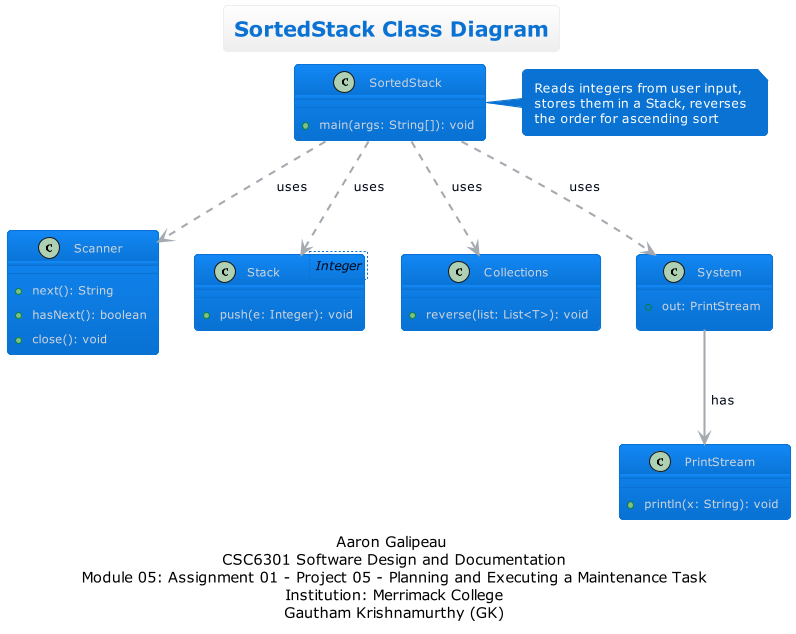

The diagram above was rendered by PlantUML. Its source (embedded in the PNG):
@startuml
!theme cloudscape-design
title SortedStack Class Diagram
caption Aaron Galipeau\n CSC6301 Software Design and Documentation\n Module 05: Assignment 01 - Project 05 - Planning and Executing a Maintenance Task\n Institution: Merrimack College\n Gautham Krishnamurthy (GK)
skinparam BorderPadding 30

class SortedStack {
    +main(args: String[]): void
}
class Scanner {
    +next(): String
    +hasNext(): boolean
    +close(): void
}
class Stack<Integer> {
    +push(e: Integer): void
}
class Collections {
    +reverse(list: List<T>): void
}
class System {
    +out: PrintStream
}
class PrintStream {
    +println(x: String): void
}

SortedStack ..> Scanner : uses
SortedStack ..> Stack : uses
SortedStack ..> Collections : uses
SortedStack ..> System : uses
System --> PrintStream : has

note right of SortedStack
Reads integers from user input,
stores them in a Stack, reverses
the order for ascending sort
end note

@enduml